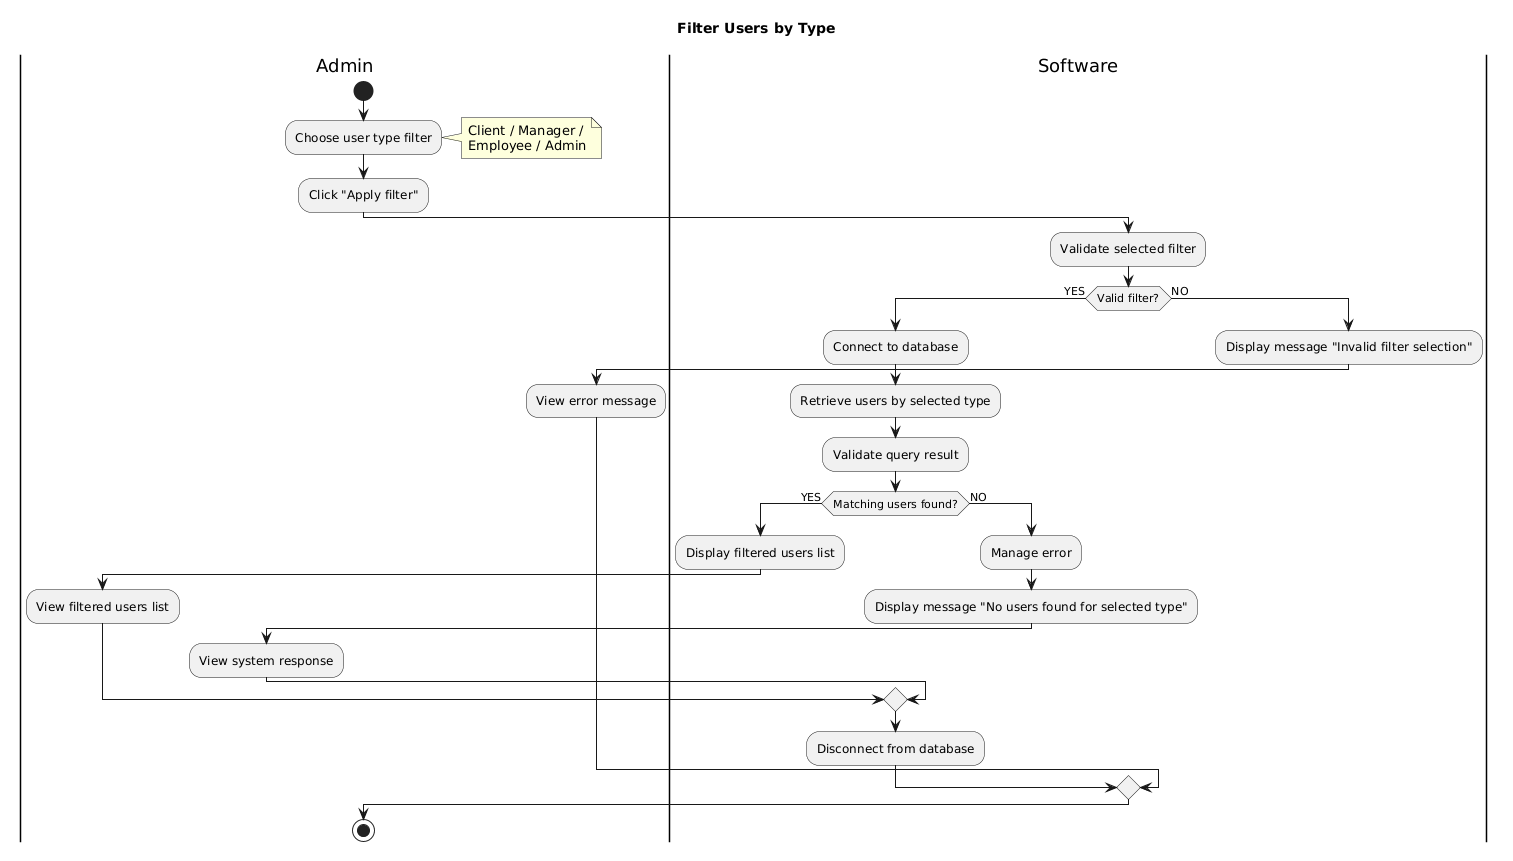

The diagram above was rendered by PlantUML. Its source (embedded in the PNG):
@startuml
title Filter Users by Type

|Admin|
start
:Choose user type filter;
note right
Client / Manager /
Employee / Admin
end note
:Click "Apply filter";

|Software|
:Validate selected filter;

if (Valid filter?) then (YES)
    :Connect to database;
    :Retrieve users by selected type;
    :Validate query result;

    if (Matching users found?) then (YES)
        :Display filtered users list;

        |Admin|
        :View filtered users list;

    else (NO)
        |Software|
        :Manage error;
        :Display message "No users found for selected type";

        |Admin|
        :View system response;
    endif

    |Software|
    :Disconnect from database;

else (NO)
    :Display message "Invalid filter selection";

    |Admin|
    :View error message;
endif

|Admin|
stop
@enduml